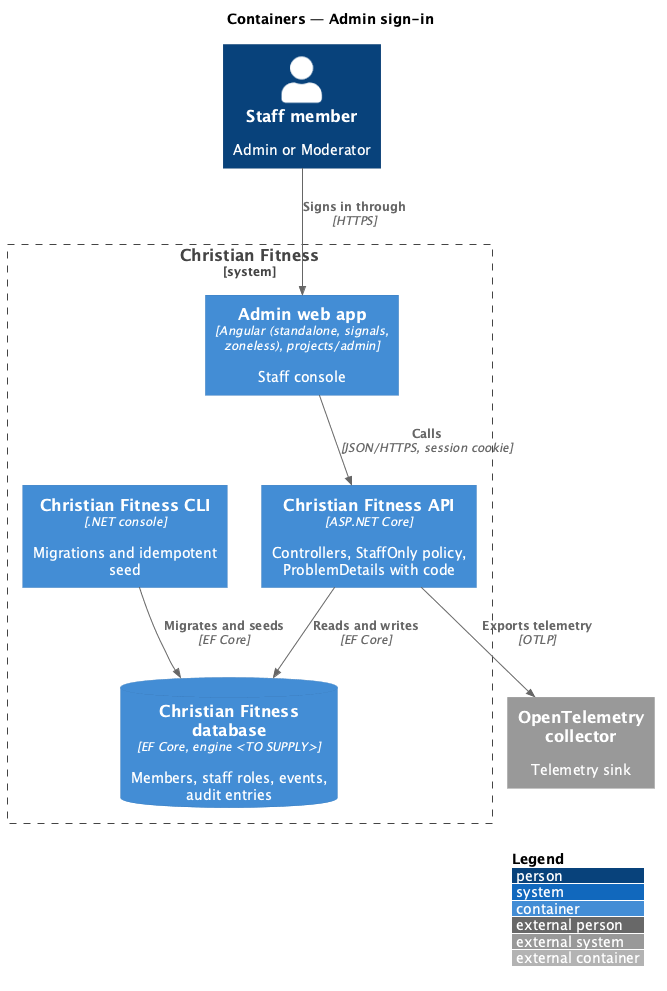

The diagram above was rendered by PlantUML. Its source (embedded in the PNG):
@startuml
!include <C4/C4_Container>
LAYOUT_WITH_LEGEND()
title Containers — Admin sign-in

Person(staff, "Staff member", "Admin or Moderator")
System_Boundary(cf, "Christian Fitness") {
  Container(admin, "Admin web app", "Angular (standalone, signals, zoneless), projects/admin", "Staff console")
  Container(api, "Christian Fitness API", "ASP.NET Core", "Controllers, StaffOnly policy, ProblemDetails with code")
  Container(cli, "Christian Fitness CLI", ".NET console", "Migrations and idempotent seed")
  ContainerDb(db, "Christian Fitness database", "EF Core, engine <TO SUPPLY>", "Members, staff roles, events, audit entries")
}
System_Ext(otel, "OpenTelemetry collector", "Telemetry sink")

Rel(staff, admin, "Signs in through", "HTTPS")
Rel(admin, api, "Calls", "JSON/HTTPS, session cookie")
Rel(api, db, "Reads and writes", "EF Core")
Rel(cli, db, "Migrates and seeds", "EF Core")
Rel(api, otel, "Exports telemetry", "OTLP")
@enduml